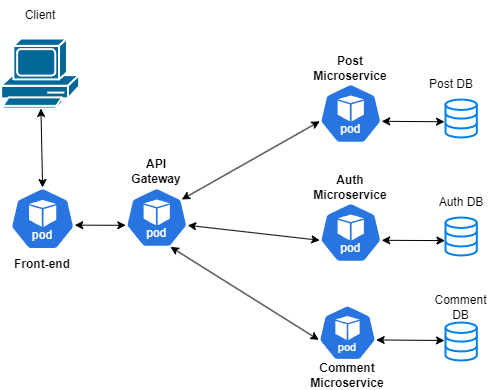

The diagram above was exported from draw.io. Its source (the exported page's mxGraphModel, read from the mxfile embedded in the PNG):
<mxGraphModel dx="875" dy="473" grid="1" gridSize="10" guides="1" tooltips="1" connect="1" arrows="0" fold="1" page="1" pageScale="1" pageWidth="827" pageHeight="1169" math="0" shadow="0">
  <root>
    <mxCell id="0" />
    <mxCell id="1" parent="0" />
    <mxCell id="NOnTpZeCz6-92qaNqfSW-1" value="" style="aspect=fixed;sketch=0;html=1;dashed=0;whitespace=wrap;fillColor=#2875E2;strokeColor=#ffffff;points=[[0.005,0.63,0],[0.1,0.2,0],[0.9,0.2,0],[0.5,0,0],[0.995,0.63,0],[0.72,0.99,0],[0.5,1,0],[0.28,0.99,0]];shape=mxgraph.kubernetes.icon2;kubernetesLabel=1;prIcon=pod" parent="1" vertex="1">
      <mxGeometry x="270" y="327" width="62.51" height="60" as="geometry" />
    </mxCell>
    <mxCell id="NOnTpZeCz6-92qaNqfSW-3" value="" style="aspect=fixed;sketch=0;html=1;dashed=0;whitespace=wrap;fillColor=#2875E2;strokeColor=#ffffff;points=[[0.005,0.63,0],[0.1,0.2,0],[0.9,0.2,0],[0.5,0,0],[0.995,0.63,0],[0.72,0.99,0],[0.5,1,0],[0.28,0.99,0]];shape=mxgraph.kubernetes.icon2;kubernetesLabel=1;prIcon=pod" parent="1" vertex="1">
      <mxGeometry x="463.99999999999994" y="223" width="62.51" height="60" as="geometry" />
    </mxCell>
    <mxCell id="NOnTpZeCz6-92qaNqfSW-4" value="" style="aspect=fixed;sketch=0;html=1;dashed=0;whitespace=wrap;fillColor=#2875E2;strokeColor=#ffffff;points=[[0.005,0.63,0],[0.1,0.2,0],[0.9,0.2,0],[0.5,0,0],[0.995,0.63,0],[0.72,0.99,0],[0.5,1,0],[0.28,0.99,0]];shape=mxgraph.kubernetes.icon2;kubernetesLabel=1;prIcon=pod" parent="1" vertex="1">
      <mxGeometry x="463.04" y="444.4" width="57.93" height="55.6" as="geometry" />
    </mxCell>
    <mxCell id="NOnTpZeCz6-92qaNqfSW-9" value="" style="endArrow=classic;startArrow=classic;html=1;rounded=0;exitX=0.9;exitY=0.2;exitDx=0;exitDy=0;exitPerimeter=0;entryX=0.005;entryY=0.63;entryDx=0;entryDy=0;entryPerimeter=0;" parent="1" source="NOnTpZeCz6-92qaNqfSW-1" target="NOnTpZeCz6-92qaNqfSW-3" edge="1">
      <mxGeometry width="50" height="50" relative="1" as="geometry">
        <mxPoint x="357" y="370" as="sourcePoint" />
        <mxPoint x="400.25" y="259.24" as="targetPoint" />
      </mxGeometry>
    </mxCell>
    <mxCell id="NOnTpZeCz6-92qaNqfSW-10" value="" style="endArrow=classic;startArrow=classic;html=1;rounded=0;entryX=0.72;entryY=0.99;entryDx=0;entryDy=0;entryPerimeter=0;exitX=0.005;exitY=0.63;exitDx=0;exitDy=0;exitPerimeter=0;" parent="1" source="NOnTpZeCz6-92qaNqfSW-4" target="NOnTpZeCz6-92qaNqfSW-1" edge="1">
      <mxGeometry width="50" height="50" relative="1" as="geometry">
        <mxPoint x="402.0500000000002" y="467.4240000000001" as="sourcePoint" />
        <mxPoint x="367" y="400" as="targetPoint" />
      </mxGeometry>
    </mxCell>
    <mxCell id="NOnTpZeCz6-92qaNqfSW-19" value="" style="endArrow=classic;startArrow=classic;html=1;rounded=0;entryX=0.995;entryY=0.63;entryDx=0;entryDy=0;entryPerimeter=0;exitX=-0.031;exitY=0.586;exitDx=0;exitDy=0;exitPerimeter=0;" parent="1" source="SqdbfkL0Z9NdXWk15m7W-17" target="NOnTpZeCz6-92qaNqfSW-3" edge="1">
      <mxGeometry width="50" height="50" relative="1" as="geometry">
        <mxPoint x="578.71" y="259.24" as="sourcePoint" />
        <mxPoint x="537" y="300" as="targetPoint" />
      </mxGeometry>
    </mxCell>
    <mxCell id="NOnTpZeCz6-92qaNqfSW-24" value="" style="endArrow=classic;startArrow=classic;html=1;rounded=0;exitX=0.995;exitY=0.63;exitDx=0;exitDy=0;exitPerimeter=0;" parent="1" source="NOnTpZeCz6-92qaNqfSW-4" edge="1">
      <mxGeometry width="50" height="50" relative="1" as="geometry">
        <mxPoint x="512" y="430" as="sourcePoint" />
        <mxPoint x="589" y="480" as="targetPoint" />
      </mxGeometry>
    </mxCell>
    <mxCell id="NOnTpZeCz6-92qaNqfSW-26" value="" style="aspect=fixed;sketch=0;html=1;dashed=0;whitespace=wrap;fillColor=#2875E2;strokeColor=#ffffff;points=[[0.005,0.63,0],[0.1,0.2,0],[0.9,0.2,0],[0.5,0,0],[0.995,0.63,0],[0.72,0.99,0],[0.5,1,0],[0.28,0.99,0]];shape=mxgraph.kubernetes.icon2;kubernetesLabel=1;prIcon=pod" parent="1" vertex="1">
      <mxGeometry x="154.66" y="327" width="64.93" height="62.32" as="geometry" />
    </mxCell>
    <mxCell id="NOnTpZeCz6-92qaNqfSW-27" value="" style="endArrow=classic;startArrow=classic;html=1;rounded=0;entryX=0.005;entryY=0.63;entryDx=0;entryDy=0;entryPerimeter=0;exitX=0.995;exitY=0.604;exitDx=0;exitDy=0;exitPerimeter=0;" parent="1" source="NOnTpZeCz6-92qaNqfSW-26" target="NOnTpZeCz6-92qaNqfSW-1" edge="1">
      <mxGeometry width="50" height="50" relative="1" as="geometry">
        <mxPoint x="173.26" y="580.5" as="sourcePoint" />
        <mxPoint x="276.51" y="460.24" as="targetPoint" />
      </mxGeometry>
    </mxCell>
    <mxCell id="NOnTpZeCz6-92qaNqfSW-28" value="&lt;b&gt;Post Microservice&lt;/b&gt;" style="text;html=1;align=center;verticalAlign=middle;whiteSpace=wrap;rounded=0;" parent="1" vertex="1">
      <mxGeometry x="465.26000000000005" y="193" width="60" height="30" as="geometry" />
    </mxCell>
    <mxCell id="NOnTpZeCz6-92qaNqfSW-29" value="&lt;b&gt;Comment Microservice&lt;/b&gt;" style="text;html=1;align=center;verticalAlign=middle;whiteSpace=wrap;rounded=0;" parent="1" vertex="1">
      <mxGeometry x="462" y="500" width="60" height="30" as="geometry" />
    </mxCell>
    <mxCell id="NOnTpZeCz6-92qaNqfSW-30" value="&lt;b&gt;API Gateway&lt;/b&gt;" style="text;html=1;align=center;verticalAlign=middle;whiteSpace=wrap;rounded=0;" parent="1" vertex="1">
      <mxGeometry x="271.26" y="296" width="60" height="30" as="geometry" />
    </mxCell>
    <mxCell id="NOnTpZeCz6-92qaNqfSW-31" value="Post DB" style="text;html=1;align=center;verticalAlign=middle;whiteSpace=wrap;rounded=0;" parent="1" vertex="1">
      <mxGeometry x="565.67" y="209" width="60" height="30" as="geometry" />
    </mxCell>
    <mxCell id="NOnTpZeCz6-92qaNqfSW-32" value="Comment DB" style="text;html=1;align=center;verticalAlign=middle;whiteSpace=wrap;rounded=0;" parent="1" vertex="1">
      <mxGeometry x="574.23" y="432" width="62.88" height="30" as="geometry" />
    </mxCell>
    <mxCell id="SqdbfkL0Z9NdXWk15m7W-2" value="&lt;b&gt;Front-end&lt;/b&gt;" style="text;html=1;align=center;verticalAlign=middle;whiteSpace=wrap;rounded=0;" parent="1" vertex="1">
      <mxGeometry x="157.12000000000003" y="389.32" width="60" height="30" as="geometry" />
    </mxCell>
    <mxCell id="SqdbfkL0Z9NdXWk15m7W-8" value="" style="shape=mxgraph.cisco.computers_and_peripherals.pc;html=1;pointerEvents=1;dashed=0;fillColor=#036897;strokeColor=#ffffff;strokeWidth=2;verticalLabelPosition=bottom;verticalAlign=top;align=center;outlineConnect=0;" parent="1" vertex="1">
      <mxGeometry x="145.66" y="178" width="78" height="70" as="geometry" />
    </mxCell>
    <mxCell id="SqdbfkL0Z9NdXWk15m7W-9" value="" style="endArrow=classic;startArrow=classic;html=1;rounded=0;exitX=0.5;exitY=0;exitDx=0;exitDy=0;exitPerimeter=0;" parent="1" source="NOnTpZeCz6-92qaNqfSW-26" target="SqdbfkL0Z9NdXWk15m7W-8" edge="1">
      <mxGeometry width="50" height="50" relative="1" as="geometry">
        <mxPoint x="185" y="330" as="sourcePoint" />
        <mxPoint x="140" y="280" as="targetPoint" />
      </mxGeometry>
    </mxCell>
    <mxCell id="SqdbfkL0Z9NdXWk15m7W-10" value="Client" style="text;html=1;align=center;verticalAlign=middle;whiteSpace=wrap;rounded=0;" parent="1" vertex="1">
      <mxGeometry x="154.66" y="140" width="60" height="30" as="geometry" />
    </mxCell>
    <mxCell id="SqdbfkL0Z9NdXWk15m7W-17" value="" style="html=1;verticalLabelPosition=bottom;align=center;labelBackgroundColor=#ffffff;verticalAlign=top;strokeWidth=2;strokeColor=#0080F0;shadow=0;dashed=0;shape=mxgraph.ios7.icons.data;" parent="1" vertex="1">
      <mxGeometry x="590" y="239" width="31.34" height="38" as="geometry" />
    </mxCell>
    <mxCell id="SqdbfkL0Z9NdXWk15m7W-18" value="" style="html=1;verticalLabelPosition=bottom;align=center;labelBackgroundColor=#ffffff;verticalAlign=top;strokeWidth=2;strokeColor=#0080F0;shadow=0;dashed=0;shape=mxgraph.ios7.icons.data;" parent="1" vertex="1">
      <mxGeometry x="590" y="462" width="31.34" height="38" as="geometry" />
    </mxCell>
    <mxCell id="J2pqm-_H44Mhm9fiaKP3-2" value="" style="aspect=fixed;sketch=0;html=1;dashed=0;whitespace=wrap;fillColor=#2875E2;strokeColor=#ffffff;points=[[0.005,0.63,0],[0.1,0.2,0],[0.9,0.2,0],[0.5,0,0],[0.995,0.63,0],[0.72,0.99,0],[0.5,1,0],[0.28,0.99,0]];shape=mxgraph.kubernetes.icon2;kubernetesLabel=1;prIcon=pod" vertex="1" parent="1">
      <mxGeometry x="463.99999999999994" y="342" width="62.51" height="60" as="geometry" />
    </mxCell>
    <mxCell id="J2pqm-_H44Mhm9fiaKP3-4" value="" style="endArrow=classic;startArrow=classic;html=1;rounded=0;entryX=0.995;entryY=0.63;entryDx=0;entryDy=0;entryPerimeter=0;exitX=-0.016;exitY=0.608;exitDx=0;exitDy=0;exitPerimeter=0;" edge="1" source="J2pqm-_H44Mhm9fiaKP3-11" target="J2pqm-_H44Mhm9fiaKP3-2" parent="1">
      <mxGeometry width="50" height="50" relative="1" as="geometry">
        <mxPoint x="578.71" y="378.24" as="sourcePoint" />
        <mxPoint x="537" y="419" as="targetPoint" />
      </mxGeometry>
    </mxCell>
    <mxCell id="J2pqm-_H44Mhm9fiaKP3-7" value="&lt;b&gt;Auth Microservice&lt;/b&gt;" style="text;html=1;align=center;verticalAlign=middle;whiteSpace=wrap;rounded=0;" vertex="1" parent="1">
      <mxGeometry x="465.26000000000005" y="312" width="60" height="30" as="geometry" />
    </mxCell>
    <mxCell id="J2pqm-_H44Mhm9fiaKP3-8" value="Auth DB" style="text;html=1;align=center;verticalAlign=middle;whiteSpace=wrap;rounded=0;" vertex="1" parent="1">
      <mxGeometry x="575.6700000000001" y="327" width="60" height="30" as="geometry" />
    </mxCell>
    <mxCell id="J2pqm-_H44Mhm9fiaKP3-11" value="" style="html=1;verticalLabelPosition=bottom;align=center;labelBackgroundColor=#ffffff;verticalAlign=top;strokeWidth=2;strokeColor=#0080F0;shadow=0;dashed=0;shape=mxgraph.ios7.icons.data;" vertex="1" parent="1">
      <mxGeometry x="590" y="357" width="31.34" height="38" as="geometry" />
    </mxCell>
    <mxCell id="J2pqm-_H44Mhm9fiaKP3-12" value="" style="endArrow=classic;startArrow=classic;html=1;rounded=0;exitX=0.995;exitY=0.63;exitDx=0;exitDy=0;exitPerimeter=0;entryX=0.005;entryY=0.63;entryDx=0;entryDy=0;entryPerimeter=0;" edge="1" parent="1" source="NOnTpZeCz6-92qaNqfSW-1" target="J2pqm-_H44Mhm9fiaKP3-2">
      <mxGeometry width="50" height="50" relative="1" as="geometry">
        <mxPoint x="336" y="349" as="sourcePoint" />
        <mxPoint x="400.25" y="378.24" as="targetPoint" />
      </mxGeometry>
    </mxCell>
  </root>
</mxGraphModel>